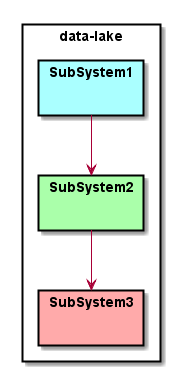

The diagram above was rendered by PlantUML. Its source (embedded in the PNG):
@startuml

skinparam packageStyle rect

package data-lake {
package "SubSystem1" #aaffff {
}
package "SubSystem2" #aaffaa {
}
package "SubSystem3" #ffaaaa {
}
}

SubSystem1 --> SubSystem2
SubSystem2 --> SubSystem3


@enduml